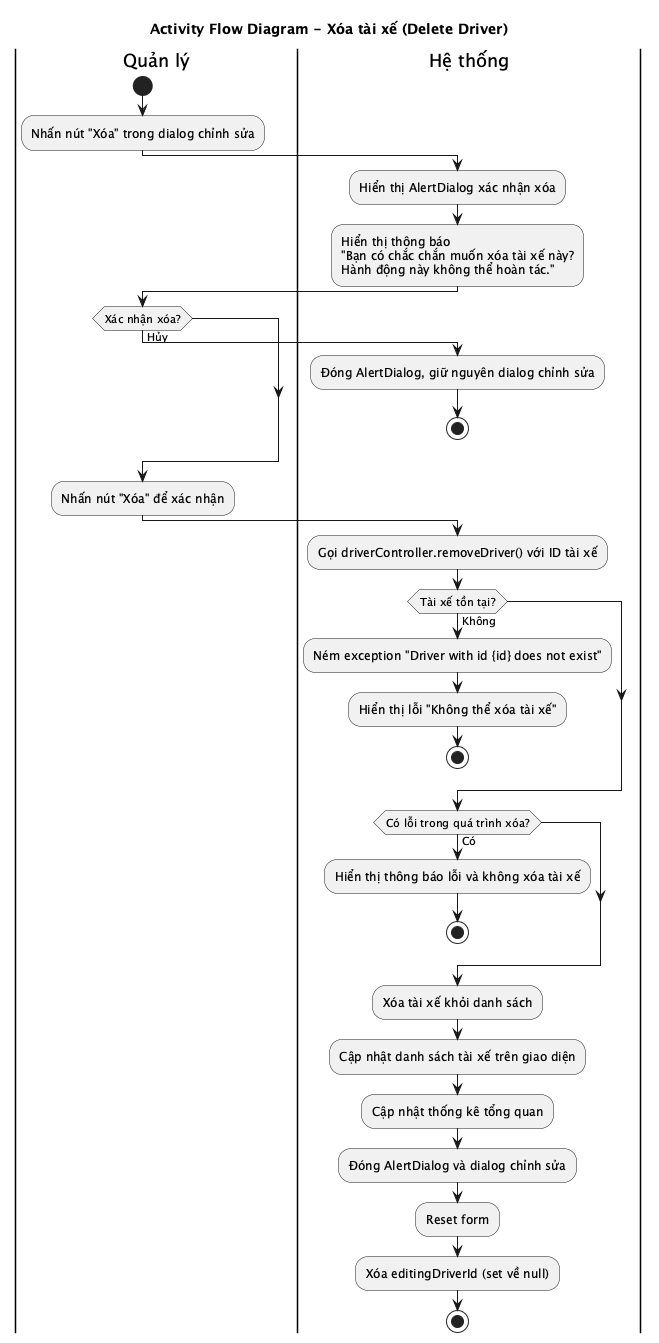

The diagram above was rendered by PlantUML. Its source (embedded in the PNG):
@startuml
title Activity Flow Diagram - Xóa tài xế (Delete Driver)

|Quản lý|
start
:Nhấn nút "Xóa" trong dialog chỉnh sửa;

|Hệ thống|
:Hiển thị AlertDialog xác nhận xóa;
:Hiển thị thông báo\n"Bạn có chắc chắn muốn xóa tài xế này?\nHành động này không thể hoàn tác.";

|Quản lý|
if (Xác nhận xóa?) then (Hủy)
  |Hệ thống|
  :Đóng AlertDialog, giữ nguyên dialog chỉnh sửa;
  stop
endif

|Quản lý|
:Nhấn nút "Xóa" để xác nhận;

|Hệ thống|
:Gọi driverController.removeDriver() với ID tài xế;

if (Tài xế tồn tại?) then (Không)
  :Ném exception "Driver with id {id} does not exist";
  :Hiển thị lỗi "Không thể xóa tài xế";
  stop
endif

if (Có lỗi trong quá trình xóa?) then (Có)
  :Hiển thị thông báo lỗi và không xóa tài xế;
  stop
endif

:Xóa tài xế khỏi danh sách;
:Cập nhật danh sách tài xế trên giao diện;
:Cập nhật thống kê tổng quan;
:Đóng AlertDialog và dialog chỉnh sửa;
:Reset form;
:Xóa editingDriverId (set về null);
stop

@enduml